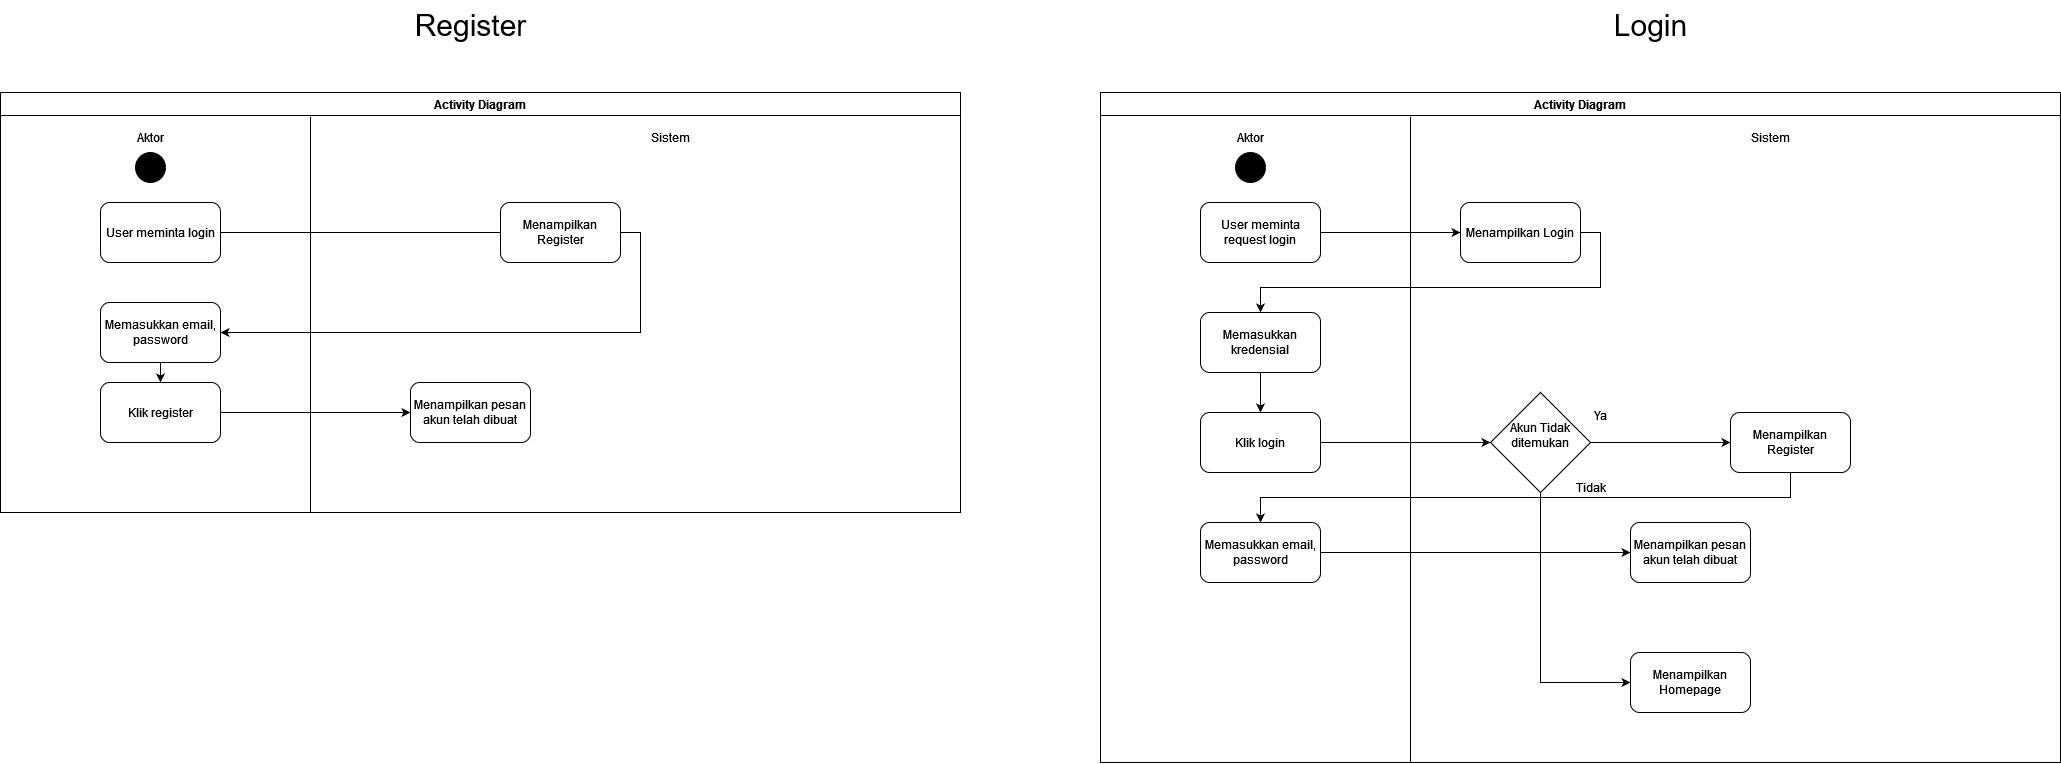

The diagram above was exported from draw.io. Its source (the exported page's mxGraphModel, read from the mxfile embedded in the PNG):
<mxGraphModel dx="3047" dy="1407" grid="1" gridSize="10" guides="1" tooltips="1" connect="1" arrows="1" fold="1" page="0" pageScale="1" pageWidth="850" pageHeight="1100" math="0" shadow="0">
  <root>
    <mxCell id="0" />
    <mxCell id="1" parent="0" />
    <mxCell id="g45hJD2hr4-FRO_BXzak-3" value="Activity Diagram" style="swimlane;whiteSpace=wrap;html=1;swimlaneLine=1;" vertex="1" parent="1">
      <mxGeometry x="-70" y="450" width="960" height="420" as="geometry" />
    </mxCell>
    <mxCell id="g45hJD2hr4-FRO_BXzak-4" value="" style="endArrow=none;html=1;rounded=0;" edge="1" parent="g45hJD2hr4-FRO_BXzak-3">
      <mxGeometry width="50" height="50" relative="1" as="geometry">
        <mxPoint x="310" y="420" as="sourcePoint" />
        <mxPoint x="310" y="24" as="targetPoint" />
      </mxGeometry>
    </mxCell>
    <mxCell id="g45hJD2hr4-FRO_BXzak-7" value="" style="ellipse;whiteSpace=wrap;html=1;aspect=fixed;strokeColor=default;fillColor=#000000;" vertex="1" parent="g45hJD2hr4-FRO_BXzak-3">
      <mxGeometry x="135" y="60" width="30" height="30" as="geometry" />
    </mxCell>
    <mxCell id="g45hJD2hr4-FRO_BXzak-68" value="Aktor" style="text;html=1;align=center;verticalAlign=middle;whiteSpace=wrap;rounded=0;" vertex="1" parent="g45hJD2hr4-FRO_BXzak-3">
      <mxGeometry x="120" y="30" width="60" height="30" as="geometry" />
    </mxCell>
    <mxCell id="g45hJD2hr4-FRO_BXzak-69" value="Sistem" style="text;html=1;align=center;verticalAlign=middle;whiteSpace=wrap;rounded=0;" vertex="1" parent="g45hJD2hr4-FRO_BXzak-3">
      <mxGeometry x="640" y="30" width="60" height="30" as="geometry" />
    </mxCell>
    <mxCell id="g45hJD2hr4-FRO_BXzak-72" value="User meminta login" style="rounded=1;whiteSpace=wrap;html=1;" vertex="1" parent="g45hJD2hr4-FRO_BXzak-3">
      <mxGeometry x="100" y="110" width="120" height="60" as="geometry" />
    </mxCell>
    <mxCell id="g45hJD2hr4-FRO_BXzak-97" style="edgeStyle=orthogonalEdgeStyle;rounded=0;orthogonalLoop=1;jettySize=auto;html=1;exitX=1;exitY=0.5;exitDx=0;exitDy=0;entryX=1;entryY=0.5;entryDx=0;entryDy=0;" edge="1" parent="g45hJD2hr4-FRO_BXzak-3" source="g45hJD2hr4-FRO_BXzak-82" target="g45hJD2hr4-FRO_BXzak-89">
      <mxGeometry relative="1" as="geometry" />
    </mxCell>
    <mxCell id="g45hJD2hr4-FRO_BXzak-82" value="Menampilkan Register" style="rounded=1;whiteSpace=wrap;html=1;" vertex="1" parent="g45hJD2hr4-FRO_BXzak-3">
      <mxGeometry x="500" y="110" width="120" height="60" as="geometry" />
    </mxCell>
    <mxCell id="g45hJD2hr4-FRO_BXzak-93" style="edgeStyle=orthogonalEdgeStyle;rounded=0;orthogonalLoop=1;jettySize=auto;html=1;exitX=0.5;exitY=1;exitDx=0;exitDy=0;entryX=0.5;entryY=0;entryDx=0;entryDy=0;" edge="1" parent="g45hJD2hr4-FRO_BXzak-3" source="g45hJD2hr4-FRO_BXzak-89" target="g45hJD2hr4-FRO_BXzak-92">
      <mxGeometry relative="1" as="geometry" />
    </mxCell>
    <mxCell id="g45hJD2hr4-FRO_BXzak-89" value="Memasukkan email, password" style="rounded=1;whiteSpace=wrap;html=1;" vertex="1" parent="g45hJD2hr4-FRO_BXzak-3">
      <mxGeometry x="100" y="210" width="120" height="60" as="geometry" />
    </mxCell>
    <mxCell id="g45hJD2hr4-FRO_BXzak-98" style="edgeStyle=orthogonalEdgeStyle;rounded=0;orthogonalLoop=1;jettySize=auto;html=1;exitX=1;exitY=0.5;exitDx=0;exitDy=0;entryX=0;entryY=0.5;entryDx=0;entryDy=0;" edge="1" parent="g45hJD2hr4-FRO_BXzak-3" source="g45hJD2hr4-FRO_BXzak-92" target="g45hJD2hr4-FRO_BXzak-95">
      <mxGeometry relative="1" as="geometry" />
    </mxCell>
    <mxCell id="g45hJD2hr4-FRO_BXzak-92" value="Klik register" style="rounded=1;whiteSpace=wrap;html=1;" vertex="1" parent="g45hJD2hr4-FRO_BXzak-3">
      <mxGeometry x="100" y="290" width="120" height="60" as="geometry" />
    </mxCell>
    <mxCell id="g45hJD2hr4-FRO_BXzak-95" value="Menampilkan pesan akun telah dibuat" style="rounded=1;whiteSpace=wrap;html=1;" vertex="1" parent="g45hJD2hr4-FRO_BXzak-3">
      <mxGeometry x="410" y="290" width="120" height="60" as="geometry" />
    </mxCell>
    <mxCell id="g45hJD2hr4-FRO_BXzak-83" value="" style="endArrow=none;html=1;rounded=0;exitX=1;exitY=0.5;exitDx=0;exitDy=0;" edge="1" parent="1" source="g45hJD2hr4-FRO_BXzak-72">
      <mxGeometry width="50" height="50" relative="1" as="geometry">
        <mxPoint x="440" y="780" as="sourcePoint" />
        <mxPoint x="430" y="590" as="targetPoint" />
      </mxGeometry>
    </mxCell>
    <mxCell id="g45hJD2hr4-FRO_BXzak-99" value="Activity Diagram" style="swimlane;whiteSpace=wrap;html=1;swimlaneLine=1;" vertex="1" parent="1">
      <mxGeometry x="1030" y="450" width="960" height="670" as="geometry" />
    </mxCell>
    <mxCell id="g45hJD2hr4-FRO_BXzak-100" value="" style="endArrow=none;html=1;rounded=0;" edge="1" parent="g45hJD2hr4-FRO_BXzak-99">
      <mxGeometry width="50" height="50" relative="1" as="geometry">
        <mxPoint x="310" y="670" as="sourcePoint" />
        <mxPoint x="310" y="24" as="targetPoint" />
      </mxGeometry>
    </mxCell>
    <mxCell id="g45hJD2hr4-FRO_BXzak-101" value="" style="ellipse;whiteSpace=wrap;html=1;aspect=fixed;strokeColor=default;fillColor=#000000;" vertex="1" parent="g45hJD2hr4-FRO_BXzak-99">
      <mxGeometry x="135" y="60" width="30" height="30" as="geometry" />
    </mxCell>
    <mxCell id="g45hJD2hr4-FRO_BXzak-102" value="Aktor" style="text;html=1;align=center;verticalAlign=middle;whiteSpace=wrap;rounded=0;" vertex="1" parent="g45hJD2hr4-FRO_BXzak-99">
      <mxGeometry x="120" y="30" width="60" height="30" as="geometry" />
    </mxCell>
    <mxCell id="g45hJD2hr4-FRO_BXzak-103" value="Sistem" style="text;html=1;align=center;verticalAlign=middle;whiteSpace=wrap;rounded=0;" vertex="1" parent="g45hJD2hr4-FRO_BXzak-99">
      <mxGeometry x="640" y="30" width="60" height="30" as="geometry" />
    </mxCell>
    <mxCell id="g45hJD2hr4-FRO_BXzak-167" style="edgeStyle=orthogonalEdgeStyle;rounded=0;orthogonalLoop=1;jettySize=auto;html=1;exitX=1;exitY=0.5;exitDx=0;exitDy=0;entryX=0;entryY=0.5;entryDx=0;entryDy=0;" edge="1" parent="g45hJD2hr4-FRO_BXzak-99" source="g45hJD2hr4-FRO_BXzak-104" target="g45hJD2hr4-FRO_BXzak-106">
      <mxGeometry relative="1" as="geometry" />
    </mxCell>
    <mxCell id="g45hJD2hr4-FRO_BXzak-104" value="User meminta request login" style="rounded=1;whiteSpace=wrap;html=1;" vertex="1" parent="g45hJD2hr4-FRO_BXzak-99">
      <mxGeometry x="100" y="110" width="120" height="60" as="geometry" />
    </mxCell>
    <mxCell id="g45hJD2hr4-FRO_BXzak-154" style="edgeStyle=orthogonalEdgeStyle;rounded=0;orthogonalLoop=1;jettySize=auto;html=1;exitX=1;exitY=0.5;exitDx=0;exitDy=0;entryX=0.5;entryY=0;entryDx=0;entryDy=0;" edge="1" parent="g45hJD2hr4-FRO_BXzak-99" source="g45hJD2hr4-FRO_BXzak-106" target="g45hJD2hr4-FRO_BXzak-110">
      <mxGeometry relative="1" as="geometry" />
    </mxCell>
    <mxCell id="g45hJD2hr4-FRO_BXzak-106" value="Menampilkan Login" style="rounded=1;whiteSpace=wrap;html=1;" vertex="1" parent="g45hJD2hr4-FRO_BXzak-99">
      <mxGeometry x="360" y="110" width="120" height="60" as="geometry" />
    </mxCell>
    <mxCell id="g45hJD2hr4-FRO_BXzak-109" value="" style="edgeStyle=orthogonalEdgeStyle;rounded=0;orthogonalLoop=1;jettySize=auto;html=1;" edge="1" parent="g45hJD2hr4-FRO_BXzak-99" source="g45hJD2hr4-FRO_BXzak-110" target="g45hJD2hr4-FRO_BXzak-112">
      <mxGeometry relative="1" as="geometry" />
    </mxCell>
    <mxCell id="g45hJD2hr4-FRO_BXzak-110" value="Memasukkan kredensial" style="rounded=1;whiteSpace=wrap;html=1;" vertex="1" parent="g45hJD2hr4-FRO_BXzak-99">
      <mxGeometry x="100" y="220" width="120" height="60" as="geometry" />
    </mxCell>
    <mxCell id="g45hJD2hr4-FRO_BXzak-111" style="edgeStyle=orthogonalEdgeStyle;rounded=0;orthogonalLoop=1;jettySize=auto;html=1;exitX=1;exitY=0.5;exitDx=0;exitDy=0;entryX=0;entryY=0.5;entryDx=0;entryDy=0;" edge="1" parent="g45hJD2hr4-FRO_BXzak-99" source="g45hJD2hr4-FRO_BXzak-112" target="g45hJD2hr4-FRO_BXzak-115">
      <mxGeometry relative="1" as="geometry" />
    </mxCell>
    <mxCell id="g45hJD2hr4-FRO_BXzak-112" value="Klik login" style="rounded=1;whiteSpace=wrap;html=1;" vertex="1" parent="g45hJD2hr4-FRO_BXzak-99">
      <mxGeometry x="100" y="320" width="120" height="60" as="geometry" />
    </mxCell>
    <mxCell id="g45hJD2hr4-FRO_BXzak-159" style="edgeStyle=orthogonalEdgeStyle;rounded=0;orthogonalLoop=1;jettySize=auto;html=1;exitX=1;exitY=0.5;exitDx=0;exitDy=0;entryX=0;entryY=0.5;entryDx=0;entryDy=0;" edge="1" parent="g45hJD2hr4-FRO_BXzak-99" source="g45hJD2hr4-FRO_BXzak-115" target="g45hJD2hr4-FRO_BXzak-156">
      <mxGeometry relative="1" as="geometry" />
    </mxCell>
    <mxCell id="g45hJD2hr4-FRO_BXzak-161" style="edgeStyle=orthogonalEdgeStyle;rounded=0;orthogonalLoop=1;jettySize=auto;html=1;exitX=0.5;exitY=1;exitDx=0;exitDy=0;entryX=0;entryY=0.5;entryDx=0;entryDy=0;" edge="1" parent="g45hJD2hr4-FRO_BXzak-99" source="g45hJD2hr4-FRO_BXzak-115" target="g45hJD2hr4-FRO_BXzak-160">
      <mxGeometry relative="1" as="geometry" />
    </mxCell>
    <mxCell id="g45hJD2hr4-FRO_BXzak-115" value="&#10;Akun Tidak ditemukan&#10;&#10;" style="rhombus;whiteSpace=wrap;html=1;" vertex="1" parent="g45hJD2hr4-FRO_BXzak-99">
      <mxGeometry x="390" y="300" width="100" height="100" as="geometry" />
    </mxCell>
    <mxCell id="g45hJD2hr4-FRO_BXzak-144" value="Ya" style="text;html=1;align=center;verticalAlign=middle;resizable=0;points=[];autosize=1;strokeColor=none;fillColor=none;" vertex="1" parent="g45hJD2hr4-FRO_BXzak-99">
      <mxGeometry x="480" y="308" width="40" height="30" as="geometry" />
    </mxCell>
    <mxCell id="g45hJD2hr4-FRO_BXzak-155" value="Tidak" style="text;html=1;align=center;verticalAlign=middle;resizable=0;points=[];autosize=1;strokeColor=none;fillColor=none;" vertex="1" parent="g45hJD2hr4-FRO_BXzak-99">
      <mxGeometry x="465" y="380" width="50" height="30" as="geometry" />
    </mxCell>
    <mxCell id="g45hJD2hr4-FRO_BXzak-162" style="edgeStyle=orthogonalEdgeStyle;rounded=0;orthogonalLoop=1;jettySize=auto;html=1;exitX=0.5;exitY=1;exitDx=0;exitDy=0;entryX=0.5;entryY=0;entryDx=0;entryDy=0;" edge="1" parent="g45hJD2hr4-FRO_BXzak-99" source="g45hJD2hr4-FRO_BXzak-156" target="g45hJD2hr4-FRO_BXzak-157">
      <mxGeometry relative="1" as="geometry" />
    </mxCell>
    <mxCell id="g45hJD2hr4-FRO_BXzak-156" value="Menampilkan Register" style="rounded=1;whiteSpace=wrap;html=1;" vertex="1" parent="g45hJD2hr4-FRO_BXzak-99">
      <mxGeometry x="630" y="320" width="120" height="60" as="geometry" />
    </mxCell>
    <mxCell id="g45hJD2hr4-FRO_BXzak-163" style="edgeStyle=orthogonalEdgeStyle;rounded=0;orthogonalLoop=1;jettySize=auto;html=1;exitX=1;exitY=0.5;exitDx=0;exitDy=0;entryX=0;entryY=0.5;entryDx=0;entryDy=0;" edge="1" parent="g45hJD2hr4-FRO_BXzak-99" source="g45hJD2hr4-FRO_BXzak-157" target="g45hJD2hr4-FRO_BXzak-158">
      <mxGeometry relative="1" as="geometry" />
    </mxCell>
    <mxCell id="g45hJD2hr4-FRO_BXzak-157" value="Memasukkan email, password" style="rounded=1;whiteSpace=wrap;html=1;" vertex="1" parent="g45hJD2hr4-FRO_BXzak-99">
      <mxGeometry x="100" y="430" width="120" height="60" as="geometry" />
    </mxCell>
    <mxCell id="g45hJD2hr4-FRO_BXzak-158" value="Menampilkan pesan akun telah dibuat" style="rounded=1;whiteSpace=wrap;html=1;" vertex="1" parent="g45hJD2hr4-FRO_BXzak-99">
      <mxGeometry x="530" y="430" width="120" height="60" as="geometry" />
    </mxCell>
    <mxCell id="g45hJD2hr4-FRO_BXzak-160" value="Menampilkan Homepage" style="rounded=1;whiteSpace=wrap;html=1;" vertex="1" parent="g45hJD2hr4-FRO_BXzak-99">
      <mxGeometry x="530" y="560" width="120" height="60" as="geometry" />
    </mxCell>
    <mxCell id="g45hJD2hr4-FRO_BXzak-165" value="Register" style="text;html=1;align=center;verticalAlign=middle;resizable=0;points=[];autosize=1;strokeColor=none;fillColor=none;fontSize=30;" vertex="1" parent="1">
      <mxGeometry x="330" y="358" width="140" height="50" as="geometry" />
    </mxCell>
    <mxCell id="g45hJD2hr4-FRO_BXzak-166" value="Login" style="text;html=1;align=center;verticalAlign=middle;resizable=0;points=[];autosize=1;strokeColor=none;fillColor=none;fontSize=30;" vertex="1" parent="1">
      <mxGeometry x="1530" y="358" width="100" height="50" as="geometry" />
    </mxCell>
  </root>
</mxGraphModel>